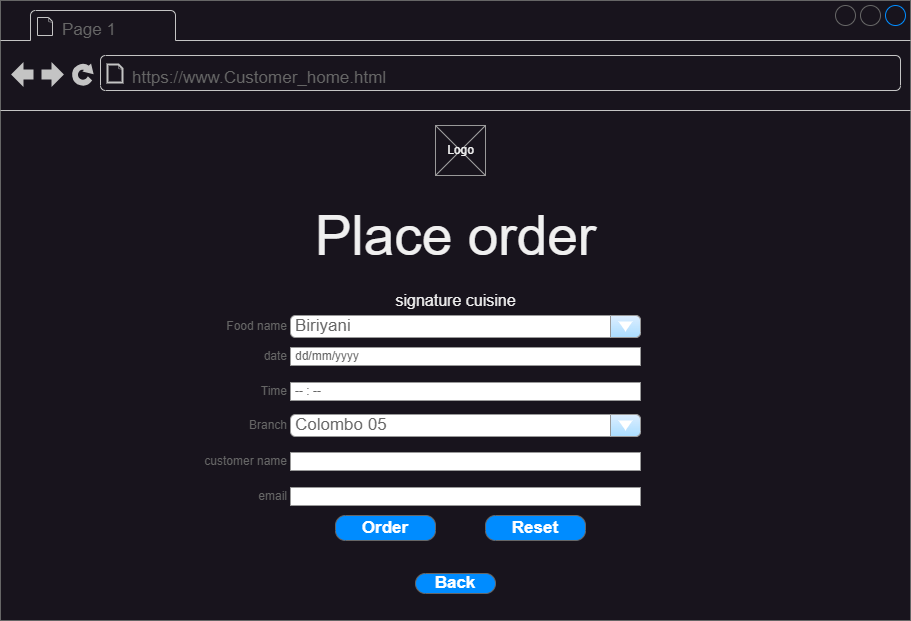

The diagram above was exported from draw.io. Its source (the exported page's mxGraphModel, read from the mxfile embedded in the PNG):
<mxGraphModel dx="1674" dy="836" grid="1" gridSize="10" guides="1" tooltips="1" connect="1" arrows="1" fold="1" page="1" pageScale="1" pageWidth="827" pageHeight="1169" math="0" shadow="0">
  <root>
    <mxCell id="0" />
    <mxCell id="1" parent="0" />
    <mxCell id="8R2meNSlnnWfXJwPKQnz-1" value="" style="strokeWidth=1;shadow=0;dashed=0;align=center;html=1;shape=mxgraph.mockup.containers.browserWindow;rSize=0;strokeColor=#666666;strokeColor2=#008cff;strokeColor3=#c4c4c4;mainText=,;recursiveResize=0;container=0;" vertex="1" parent="1">
      <mxGeometry x="50" y="115" width="910" height="620" as="geometry" />
    </mxCell>
    <mxCell id="8R2meNSlnnWfXJwPKQnz-2" value="Page 1" style="strokeWidth=1;shadow=0;dashed=0;align=center;html=1;shape=mxgraph.mockup.containers.anchor;fontSize=17;fontColor=#666666;align=left;whiteSpace=wrap;" vertex="1" parent="1">
      <mxGeometry x="110" y="132" width="110" height="26" as="geometry" />
    </mxCell>
    <mxCell id="8R2meNSlnnWfXJwPKQnz-3" value="https://www.Customer_home.html" style="strokeWidth=1;shadow=0;dashed=0;align=center;html=1;shape=mxgraph.mockup.containers.anchor;rSize=0;fontSize=17;fontColor=#666666;align=left;" vertex="1" parent="1">
      <mxGeometry x="180" y="180" width="250" height="26" as="geometry" />
    </mxCell>
    <mxCell id="8R2meNSlnnWfXJwPKQnz-88" value="" style="group" vertex="1" connectable="0" parent="1">
      <mxGeometry x="485" y="240" width="50" height="50" as="geometry" />
    </mxCell>
    <mxCell id="8R2meNSlnnWfXJwPKQnz-86" value="" style="verticalLabelPosition=bottom;shadow=0;dashed=0;align=center;html=1;verticalAlign=top;strokeWidth=1;shape=mxgraph.mockup.graphics.simpleIcon;strokeColor=#999999;" vertex="1" parent="8R2meNSlnnWfXJwPKQnz-88">
      <mxGeometry width="50" height="50" as="geometry" />
    </mxCell>
    <mxCell id="8R2meNSlnnWfXJwPKQnz-87" value="Logo" style="text;html=1;align=center;verticalAlign=middle;resizable=0;points=[];autosize=1;strokeColor=none;fillColor=none;" vertex="1" parent="8R2meNSlnnWfXJwPKQnz-88">
      <mxGeometry y="10" width="50" height="30" as="geometry" />
    </mxCell>
    <mxCell id="8R2meNSlnnWfXJwPKQnz-89" value="&lt;font style=&quot;font-size: 55px;&quot;&gt;Place order&lt;/font&gt;" style="text;html=1;align=center;verticalAlign=middle;resizable=0;points=[];autosize=1;strokeColor=none;fillColor=none;" vertex="1" parent="1">
      <mxGeometry x="355" y="310" width="300" height="80" as="geometry" />
    </mxCell>
    <mxCell id="8R2meNSlnnWfXJwPKQnz-146" value="&lt;font size=&quot;3&quot;&gt;signature cuisine&lt;/font&gt;" style="text;html=1;align=center;verticalAlign=middle;resizable=0;points=[];autosize=1;strokeColor=none;fillColor=none;" vertex="1" parent="1">
      <mxGeometry x="435" y="400" width="140" height="30" as="geometry" />
    </mxCell>
    <mxCell id="8R2meNSlnnWfXJwPKQnz-167" value="Reset" style="strokeWidth=1;shadow=0;dashed=0;align=center;html=1;shape=mxgraph.mockup.buttons.button;strokeColor=#666666;fontColor=#ffffff;mainText=;buttonStyle=round;fontSize=17;fontStyle=1;fillColor=#008cff;whiteSpace=wrap;" vertex="1" parent="1">
      <mxGeometry x="535" y="630" width="100" height="25" as="geometry" />
    </mxCell>
    <mxCell id="8R2meNSlnnWfXJwPKQnz-168" value="Order" style="strokeWidth=1;shadow=0;dashed=0;align=center;html=1;shape=mxgraph.mockup.buttons.button;strokeColor=#666666;fontColor=#ffffff;mainText=;buttonStyle=round;fontSize=17;fontStyle=1;fillColor=#008cff;whiteSpace=wrap;" vertex="1" parent="1">
      <mxGeometry x="385" y="630" width="100" height="25" as="geometry" />
    </mxCell>
    <mxCell id="8R2meNSlnnWfXJwPKQnz-169" value="" style="group" vertex="1" connectable="0" parent="1">
      <mxGeometry x="290" y="430" width="400" height="190" as="geometry" />
    </mxCell>
    <mxCell id="8R2meNSlnnWfXJwPKQnz-153" value="Food name" style="strokeWidth=1;shadow=0;dashed=0;align=center;html=1;shape=mxgraph.mockup.forms.anchor;align=right;spacingRight=2;fontColor=#666666;" vertex="1" parent="8R2meNSlnnWfXJwPKQnz-169">
      <mxGeometry y="2" width="50" height="18" as="geometry" />
    </mxCell>
    <mxCell id="8R2meNSlnnWfXJwPKQnz-155" value="date" style="strokeWidth=1;shadow=0;dashed=0;align=center;html=1;shape=mxgraph.mockup.forms.anchor;align=right;spacingRight=2;fontColor=#666666;" vertex="1" parent="8R2meNSlnnWfXJwPKQnz-169">
      <mxGeometry y="32" width="50" height="18" as="geometry" />
    </mxCell>
    <mxCell id="8R2meNSlnnWfXJwPKQnz-156" value="dd/mm/yyyy" style="strokeWidth=1;shadow=0;dashed=0;align=center;html=1;shape=mxgraph.mockup.forms.rrect;fillColor=#ffffff;rSize=0;fontColor=#666666;align=left;spacingLeft=3;strokeColor=#999999;" vertex="1" parent="8R2meNSlnnWfXJwPKQnz-169">
      <mxGeometry x="50" y="32" width="350" height="18" as="geometry" />
    </mxCell>
    <mxCell id="8R2meNSlnnWfXJwPKQnz-157" value="Time" style="strokeWidth=1;shadow=0;dashed=0;align=center;html=1;shape=mxgraph.mockup.forms.anchor;align=right;spacingRight=2;fontColor=#666666;" vertex="1" parent="8R2meNSlnnWfXJwPKQnz-169">
      <mxGeometry y="67" width="50" height="18" as="geometry" />
    </mxCell>
    <mxCell id="8R2meNSlnnWfXJwPKQnz-158" value="-- : --" style="strokeWidth=1;shadow=0;dashed=0;align=center;html=1;shape=mxgraph.mockup.forms.rrect;fillColor=#ffffff;rSize=0;fontColor=#666666;align=left;spacingLeft=3;strokeColor=#999999;" vertex="1" parent="8R2meNSlnnWfXJwPKQnz-169">
      <mxGeometry x="50" y="67" width="350" height="18" as="geometry" />
    </mxCell>
    <mxCell id="8R2meNSlnnWfXJwPKQnz-159" value="customer name" style="strokeWidth=1;shadow=0;dashed=0;align=center;html=1;shape=mxgraph.mockup.forms.anchor;align=right;spacingRight=2;fontColor=#666666;" vertex="1" parent="8R2meNSlnnWfXJwPKQnz-169">
      <mxGeometry y="137" width="50" height="18" as="geometry" />
    </mxCell>
    <mxCell id="8R2meNSlnnWfXJwPKQnz-160" value="" style="strokeWidth=1;shadow=0;dashed=0;align=center;html=1;shape=mxgraph.mockup.forms.rrect;fillColor=#ffffff;rSize=0;fontColor=#666666;align=left;spacingLeft=3;strokeColor=#999999;" vertex="1" parent="8R2meNSlnnWfXJwPKQnz-169">
      <mxGeometry x="50" y="137" width="350" height="18" as="geometry" />
    </mxCell>
    <mxCell id="8R2meNSlnnWfXJwPKQnz-161" value="email" style="strokeWidth=1;shadow=0;dashed=0;align=center;html=1;shape=mxgraph.mockup.forms.anchor;align=right;spacingRight=2;fontColor=#666666;" vertex="1" parent="8R2meNSlnnWfXJwPKQnz-169">
      <mxGeometry y="172" width="50" height="18" as="geometry" />
    </mxCell>
    <mxCell id="8R2meNSlnnWfXJwPKQnz-162" value="" style="strokeWidth=1;shadow=0;dashed=0;align=center;html=1;shape=mxgraph.mockup.forms.rrect;fillColor=#ffffff;rSize=0;fontColor=#666666;align=left;spacingLeft=3;strokeColor=#999999;" vertex="1" parent="8R2meNSlnnWfXJwPKQnz-169">
      <mxGeometry x="50" y="172" width="350" height="18" as="geometry" />
    </mxCell>
    <mxCell id="8R2meNSlnnWfXJwPKQnz-164" value="Biriyani" style="strokeWidth=1;shadow=0;dashed=0;align=center;html=1;shape=mxgraph.mockup.forms.comboBox;strokeColor=#999999;fillColor=#ddeeff;align=left;fillColor2=#aaddff;mainText=;fontColor=#666666;fontSize=17;spacingLeft=3;" vertex="1" parent="8R2meNSlnnWfXJwPKQnz-169">
      <mxGeometry x="50" width="350" height="22" as="geometry" />
    </mxCell>
    <mxCell id="8R2meNSlnnWfXJwPKQnz-165" value="Colombo 05" style="strokeWidth=1;shadow=0;dashed=0;align=center;html=1;shape=mxgraph.mockup.forms.comboBox;strokeColor=#999999;fillColor=#ddeeff;align=left;fillColor2=#aaddff;mainText=;fontColor=#666666;fontSize=17;spacingLeft=3;" vertex="1" parent="8R2meNSlnnWfXJwPKQnz-169">
      <mxGeometry x="50" y="99" width="350" height="22" as="geometry" />
    </mxCell>
    <mxCell id="8R2meNSlnnWfXJwPKQnz-166" value="Branch" style="strokeWidth=1;shadow=0;dashed=0;align=center;html=1;shape=mxgraph.mockup.forms.anchor;align=right;spacingRight=2;fontColor=#666666;" vertex="1" parent="8R2meNSlnnWfXJwPKQnz-169">
      <mxGeometry y="101" width="50" height="18" as="geometry" />
    </mxCell>
    <mxCell id="8R2meNSlnnWfXJwPKQnz-170" value="Back" style="strokeWidth=1;shadow=0;dashed=0;align=center;html=1;shape=mxgraph.mockup.buttons.button;strokeColor=#666666;fontColor=#ffffff;mainText=;buttonStyle=round;fontSize=17;fontStyle=1;fillColor=#008cff;whiteSpace=wrap;" vertex="1" parent="1">
      <mxGeometry x="465" y="688" width="80" height="20" as="geometry" />
    </mxCell>
  </root>
</mxGraphModel>